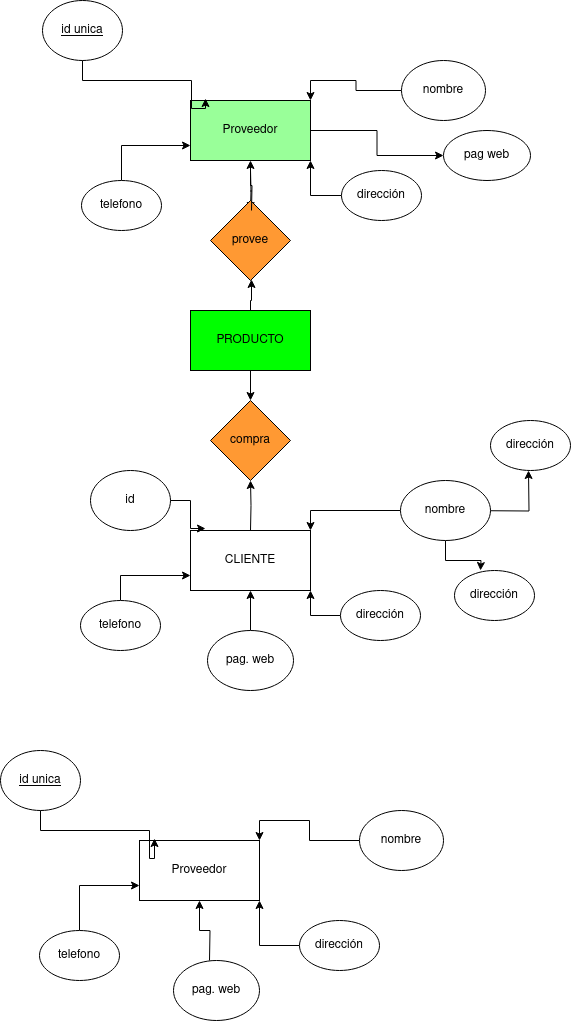

The diagram above was exported from draw.io. Its source (the exported page's mxGraphModel, read from the mxfile embedded in the PNG):
<mxGraphModel dx="1434" dy="1964" grid="1" gridSize="10" guides="1" tooltips="1" connect="1" arrows="1" fold="1" page="1" pageScale="1" pageWidth="827" pageHeight="1169" math="0" shadow="0">
  <root>
    <mxCell id="0" />
    <mxCell id="1" parent="0" />
    <mxCell id="mjz73pYCX4oeTF-s_Yjl-11" value="Proveedor" style="rounded=0;whiteSpace=wrap;html=1;" vertex="1" parent="1">
      <mxGeometry x="289" y="610" width="120" height="60" as="geometry" />
    </mxCell>
    <mxCell id="mjz73pYCX4oeTF-s_Yjl-29" style="edgeStyle=orthogonalEdgeStyle;rounded=0;orthogonalLoop=1;jettySize=auto;html=1;entryX=1;entryY=1;entryDx=0;entryDy=0;" edge="1" parent="1" source="mjz73pYCX4oeTF-s_Yjl-22" target="mjz73pYCX4oeTF-s_Yjl-11">
      <mxGeometry relative="1" as="geometry" />
    </mxCell>
    <mxCell id="mjz73pYCX4oeTF-s_Yjl-22" value="dirección" style="ellipse;whiteSpace=wrap;html=1;" vertex="1" parent="1">
      <mxGeometry x="449" y="690" width="80" height="50" as="geometry" />
    </mxCell>
    <mxCell id="mjz73pYCX4oeTF-s_Yjl-30" style="edgeStyle=orthogonalEdgeStyle;rounded=0;orthogonalLoop=1;jettySize=auto;html=1;exitX=0.5;exitY=0;exitDx=0;exitDy=0;entryX=0.5;entryY=1;entryDx=0;entryDy=0;" edge="1" parent="1" target="mjz73pYCX4oeTF-s_Yjl-11">
      <mxGeometry relative="1" as="geometry">
        <mxPoint x="359" y="730" as="sourcePoint" />
      </mxGeometry>
    </mxCell>
    <mxCell id="mjz73pYCX4oeTF-s_Yjl-23" value="pag. web" style="ellipse;whiteSpace=wrap;html=1;" vertex="1" parent="1">
      <mxGeometry x="323" y="730" width="86" height="60" as="geometry" />
    </mxCell>
    <mxCell id="mjz73pYCX4oeTF-s_Yjl-31" style="edgeStyle=orthogonalEdgeStyle;rounded=0;orthogonalLoop=1;jettySize=auto;html=1;exitX=0.5;exitY=0;exitDx=0;exitDy=0;entryX=0;entryY=0.75;entryDx=0;entryDy=0;" edge="1" parent="1" source="mjz73pYCX4oeTF-s_Yjl-24" target="mjz73pYCX4oeTF-s_Yjl-11">
      <mxGeometry relative="1" as="geometry" />
    </mxCell>
    <mxCell id="mjz73pYCX4oeTF-s_Yjl-24" value="telefono" style="ellipse;whiteSpace=wrap;html=1;" vertex="1" parent="1">
      <mxGeometry x="189" y="700" width="80" height="50" as="geometry" />
    </mxCell>
    <mxCell id="mjz73pYCX4oeTF-s_Yjl-28" style="edgeStyle=orthogonalEdgeStyle;rounded=0;orthogonalLoop=1;jettySize=auto;html=1;entryX=1;entryY=0;entryDx=0;entryDy=0;" edge="1" parent="1" source="mjz73pYCX4oeTF-s_Yjl-25" target="mjz73pYCX4oeTF-s_Yjl-11">
      <mxGeometry relative="1" as="geometry" />
    </mxCell>
    <mxCell id="mjz73pYCX4oeTF-s_Yjl-25" value="nombre" style="ellipse;whiteSpace=wrap;html=1;" vertex="1" parent="1">
      <mxGeometry x="509" y="580" width="84" height="60" as="geometry" />
    </mxCell>
    <mxCell id="mjz73pYCX4oeTF-s_Yjl-26" value="id unica" style="ellipse;whiteSpace=wrap;html=1;fontStyle=4" vertex="1" parent="1">
      <mxGeometry x="150" y="520" width="80" height="60" as="geometry" />
    </mxCell>
    <mxCell id="mjz73pYCX4oeTF-s_Yjl-32" style="edgeStyle=orthogonalEdgeStyle;rounded=0;orthogonalLoop=1;jettySize=auto;html=1;entryX=0.125;entryY=-0.033;entryDx=0;entryDy=0;entryPerimeter=0;" edge="1" parent="1" source="mjz73pYCX4oeTF-s_Yjl-26" target="mjz73pYCX4oeTF-s_Yjl-11">
      <mxGeometry relative="1" as="geometry">
        <Array as="points">
          <mxPoint x="299" y="600" />
          <mxPoint x="299" y="628" />
        </Array>
      </mxGeometry>
    </mxCell>
    <mxCell id="mjz73pYCX4oeTF-s_Yjl-33" value="CLIENTE" style="rounded=0;whiteSpace=wrap;html=1;" vertex="1" parent="1">
      <mxGeometry x="340" y="300" width="120" height="60" as="geometry" />
    </mxCell>
    <mxCell id="mjz73pYCX4oeTF-s_Yjl-34" style="edgeStyle=orthogonalEdgeStyle;rounded=0;orthogonalLoop=1;jettySize=auto;html=1;entryX=1;entryY=1;entryDx=0;entryDy=0;" edge="1" parent="1" source="mjz73pYCX4oeTF-s_Yjl-35" target="mjz73pYCX4oeTF-s_Yjl-33">
      <mxGeometry relative="1" as="geometry" />
    </mxCell>
    <mxCell id="mjz73pYCX4oeTF-s_Yjl-35" value="dirección" style="ellipse;whiteSpace=wrap;html=1;" vertex="1" parent="1">
      <mxGeometry x="490" y="360" width="80" height="50" as="geometry" />
    </mxCell>
    <mxCell id="mjz73pYCX4oeTF-s_Yjl-36" style="edgeStyle=orthogonalEdgeStyle;rounded=0;orthogonalLoop=1;jettySize=auto;html=1;exitX=0.5;exitY=0;exitDx=0;exitDy=0;entryX=0.5;entryY=1;entryDx=0;entryDy=0;" edge="1" parent="1" source="mjz73pYCX4oeTF-s_Yjl-37" target="mjz73pYCX4oeTF-s_Yjl-33">
      <mxGeometry relative="1" as="geometry" />
    </mxCell>
    <mxCell id="mjz73pYCX4oeTF-s_Yjl-37" value="pag. web" style="ellipse;whiteSpace=wrap;html=1;" vertex="1" parent="1">
      <mxGeometry x="357" y="400" width="86" height="60" as="geometry" />
    </mxCell>
    <mxCell id="mjz73pYCX4oeTF-s_Yjl-38" style="edgeStyle=orthogonalEdgeStyle;rounded=0;orthogonalLoop=1;jettySize=auto;html=1;exitX=0.5;exitY=0;exitDx=0;exitDy=0;entryX=0;entryY=0.75;entryDx=0;entryDy=0;" edge="1" parent="1" source="mjz73pYCX4oeTF-s_Yjl-39" target="mjz73pYCX4oeTF-s_Yjl-33">
      <mxGeometry relative="1" as="geometry" />
    </mxCell>
    <mxCell id="mjz73pYCX4oeTF-s_Yjl-39" value="telefono" style="ellipse;whiteSpace=wrap;html=1;" vertex="1" parent="1">
      <mxGeometry x="230" y="370" width="80" height="50" as="geometry" />
    </mxCell>
    <mxCell id="mjz73pYCX4oeTF-s_Yjl-40" style="edgeStyle=orthogonalEdgeStyle;rounded=0;orthogonalLoop=1;jettySize=auto;html=1;entryX=1;entryY=0;entryDx=0;entryDy=0;" edge="1" parent="1" source="mjz73pYCX4oeTF-s_Yjl-41" target="mjz73pYCX4oeTF-s_Yjl-33">
      <mxGeometry relative="1" as="geometry" />
    </mxCell>
    <mxCell id="mjz73pYCX4oeTF-s_Yjl-44" style="edgeStyle=orthogonalEdgeStyle;rounded=0;orthogonalLoop=1;jettySize=auto;html=1;" edge="1" parent="1">
      <mxGeometry relative="1" as="geometry">
        <mxPoint x="678" y="240" as="targetPoint" />
        <mxPoint x="608" y="280" as="sourcePoint" />
      </mxGeometry>
    </mxCell>
    <mxCell id="mjz73pYCX4oeTF-s_Yjl-45" style="edgeStyle=orthogonalEdgeStyle;rounded=0;orthogonalLoop=1;jettySize=auto;html=1;" edge="1" parent="1" source="mjz73pYCX4oeTF-s_Yjl-41">
      <mxGeometry relative="1" as="geometry">
        <mxPoint x="630" y="340" as="targetPoint" />
      </mxGeometry>
    </mxCell>
    <mxCell id="mjz73pYCX4oeTF-s_Yjl-41" value="nombre" style="ellipse;whiteSpace=wrap;html=1;" vertex="1" parent="1">
      <mxGeometry x="550" y="250" width="90" height="60" as="geometry" />
    </mxCell>
    <mxCell id="mjz73pYCX4oeTF-s_Yjl-42" value="id" style="ellipse;whiteSpace=wrap;html=1;" vertex="1" parent="1">
      <mxGeometry x="240" y="240" width="80" height="60" as="geometry" />
    </mxCell>
    <mxCell id="mjz73pYCX4oeTF-s_Yjl-43" style="edgeStyle=orthogonalEdgeStyle;rounded=0;orthogonalLoop=1;jettySize=auto;html=1;entryX=0.125;entryY=-0.033;entryDx=0;entryDy=0;entryPerimeter=0;" edge="1" parent="1" source="mjz73pYCX4oeTF-s_Yjl-42" target="mjz73pYCX4oeTF-s_Yjl-33">
      <mxGeometry relative="1" as="geometry">
        <Array as="points">
          <mxPoint x="340" y="270" />
          <mxPoint x="340" y="298" />
        </Array>
      </mxGeometry>
    </mxCell>
    <mxCell id="mjz73pYCX4oeTF-s_Yjl-46" value="dirección" style="ellipse;whiteSpace=wrap;html=1;" vertex="1" parent="1">
      <mxGeometry x="640" y="190" width="80" height="50" as="geometry" />
    </mxCell>
    <mxCell id="mjz73pYCX4oeTF-s_Yjl-47" value="dirección" style="ellipse;whiteSpace=wrap;html=1;" vertex="1" parent="1">
      <mxGeometry x="604" y="340" width="80" height="50" as="geometry" />
    </mxCell>
    <mxCell id="mjz73pYCX4oeTF-s_Yjl-56" style="edgeStyle=orthogonalEdgeStyle;rounded=0;orthogonalLoop=1;jettySize=auto;html=1;" edge="1" parent="1">
      <mxGeometry relative="1" as="geometry">
        <mxPoint x="400" y="-20" as="targetPoint" />
        <mxPoint x="400" y="-60" as="sourcePoint" />
      </mxGeometry>
    </mxCell>
    <mxCell id="mjz73pYCX4oeTF-s_Yjl-57" style="edgeStyle=orthogonalEdgeStyle;rounded=0;orthogonalLoop=1;jettySize=auto;html=1;" edge="1" parent="1" source="mjz73pYCX4oeTF-s_Yjl-52" target="mjz73pYCX4oeTF-s_Yjl-59">
      <mxGeometry relative="1" as="geometry">
        <mxPoint x="400" y="60" as="targetPoint" />
        <Array as="points">
          <mxPoint x="400" y="70" />
          <mxPoint x="401" y="70" />
        </Array>
      </mxGeometry>
    </mxCell>
    <mxCell id="mjz73pYCX4oeTF-s_Yjl-61" style="edgeStyle=orthogonalEdgeStyle;rounded=0;orthogonalLoop=1;jettySize=auto;html=1;exitX=0.5;exitY=1;exitDx=0;exitDy=0;" edge="1" parent="1" source="mjz73pYCX4oeTF-s_Yjl-52">
      <mxGeometry relative="1" as="geometry">
        <mxPoint x="400" y="170" as="targetPoint" />
      </mxGeometry>
    </mxCell>
    <mxCell id="mjz73pYCX4oeTF-s_Yjl-52" value="PRODUCTO" style="rounded=0;whiteSpace=wrap;html=1;fillColor=#00FF00;" vertex="1" parent="1">
      <mxGeometry x="340" y="80" width="120" height="60" as="geometry" />
    </mxCell>
    <mxCell id="mjz73pYCX4oeTF-s_Yjl-59" value="provee" style="rhombus;whiteSpace=wrap;html=1;fillColor=#FF9933;" vertex="1" parent="1">
      <mxGeometry x="360" y="-30" width="80" height="80" as="geometry" />
    </mxCell>
    <mxCell id="mjz73pYCX4oeTF-s_Yjl-62" value="compra" style="rhombus;whiteSpace=wrap;html=1;fillColor=#FF9933;" vertex="1" parent="1">
      <mxGeometry x="360" y="170" width="80" height="80" as="geometry" />
    </mxCell>
    <mxCell id="mjz73pYCX4oeTF-s_Yjl-64" style="edgeStyle=orthogonalEdgeStyle;rounded=0;orthogonalLoop=1;jettySize=auto;html=1;exitX=0.5;exitY=0;exitDx=0;exitDy=0;entryX=0.5;entryY=1;entryDx=0;entryDy=0;" edge="1" parent="1" target="mjz73pYCX4oeTF-s_Yjl-62">
      <mxGeometry relative="1" as="geometry">
        <mxPoint x="400" y="300" as="sourcePoint" />
      </mxGeometry>
    </mxCell>
    <mxCell id="mjz73pYCX4oeTF-s_Yjl-75" style="edgeStyle=orthogonalEdgeStyle;rounded=0;orthogonalLoop=1;jettySize=auto;html=1;" edge="1" parent="1" source="mjz73pYCX4oeTF-s_Yjl-65" target="mjz73pYCX4oeTF-s_Yjl-76">
      <mxGeometry relative="1" as="geometry">
        <mxPoint x="590" y="-80" as="targetPoint" />
      </mxGeometry>
    </mxCell>
    <mxCell id="mjz73pYCX4oeTF-s_Yjl-65" value="Proveedor" style="rounded=0;whiteSpace=wrap;html=1;fillColor=#99FF99;" vertex="1" parent="1">
      <mxGeometry x="340" y="-130" width="120" height="60" as="geometry" />
    </mxCell>
    <mxCell id="mjz73pYCX4oeTF-s_Yjl-66" style="edgeStyle=orthogonalEdgeStyle;rounded=0;orthogonalLoop=1;jettySize=auto;html=1;entryX=1;entryY=1;entryDx=0;entryDy=0;" edge="1" source="mjz73pYCX4oeTF-s_Yjl-67" target="mjz73pYCX4oeTF-s_Yjl-65" parent="1">
      <mxGeometry relative="1" as="geometry" />
    </mxCell>
    <mxCell id="mjz73pYCX4oeTF-s_Yjl-67" value="dirección" style="ellipse;whiteSpace=wrap;html=1;" vertex="1" parent="1">
      <mxGeometry x="491" y="-60" width="80" height="50" as="geometry" />
    </mxCell>
    <mxCell id="mjz73pYCX4oeTF-s_Yjl-68" style="edgeStyle=orthogonalEdgeStyle;rounded=0;orthogonalLoop=1;jettySize=auto;html=1;exitX=0.5;exitY=0;exitDx=0;exitDy=0;entryX=0.5;entryY=1;entryDx=0;entryDy=0;" edge="1" target="mjz73pYCX4oeTF-s_Yjl-65" parent="1">
      <mxGeometry relative="1" as="geometry">
        <mxPoint x="401" y="-20" as="sourcePoint" />
      </mxGeometry>
    </mxCell>
    <mxCell id="mjz73pYCX4oeTF-s_Yjl-69" style="edgeStyle=orthogonalEdgeStyle;rounded=0;orthogonalLoop=1;jettySize=auto;html=1;exitX=0.5;exitY=0;exitDx=0;exitDy=0;entryX=0;entryY=0.75;entryDx=0;entryDy=0;" edge="1" source="mjz73pYCX4oeTF-s_Yjl-70" target="mjz73pYCX4oeTF-s_Yjl-65" parent="1">
      <mxGeometry relative="1" as="geometry" />
    </mxCell>
    <mxCell id="mjz73pYCX4oeTF-s_Yjl-70" value="telefono" style="ellipse;whiteSpace=wrap;html=1;" vertex="1" parent="1">
      <mxGeometry x="231" y="-50" width="80" height="50" as="geometry" />
    </mxCell>
    <mxCell id="mjz73pYCX4oeTF-s_Yjl-71" style="edgeStyle=orthogonalEdgeStyle;rounded=0;orthogonalLoop=1;jettySize=auto;html=1;entryX=1;entryY=0;entryDx=0;entryDy=0;" edge="1" source="mjz73pYCX4oeTF-s_Yjl-72" target="mjz73pYCX4oeTF-s_Yjl-65" parent="1">
      <mxGeometry relative="1" as="geometry" />
    </mxCell>
    <mxCell id="mjz73pYCX4oeTF-s_Yjl-72" value="nombre" style="ellipse;whiteSpace=wrap;html=1;" vertex="1" parent="1">
      <mxGeometry x="551" y="-170" width="84" height="60" as="geometry" />
    </mxCell>
    <mxCell id="mjz73pYCX4oeTF-s_Yjl-73" value="id unica" style="ellipse;whiteSpace=wrap;html=1;fontStyle=4" vertex="1" parent="1">
      <mxGeometry x="192" y="-230" width="80" height="60" as="geometry" />
    </mxCell>
    <mxCell id="mjz73pYCX4oeTF-s_Yjl-74" style="edgeStyle=orthogonalEdgeStyle;rounded=0;orthogonalLoop=1;jettySize=auto;html=1;entryX=0.125;entryY=-0.033;entryDx=0;entryDy=0;entryPerimeter=0;" edge="1" source="mjz73pYCX4oeTF-s_Yjl-73" target="mjz73pYCX4oeTF-s_Yjl-65" parent="1">
      <mxGeometry relative="1" as="geometry">
        <Array as="points">
          <mxPoint x="341" y="-150" />
          <mxPoint x="341" y="-122" />
        </Array>
      </mxGeometry>
    </mxCell>
    <mxCell id="mjz73pYCX4oeTF-s_Yjl-76" value="pag web" style="ellipse;whiteSpace=wrap;html=1;" vertex="1" parent="1">
      <mxGeometry x="593" y="-100" width="87" height="50" as="geometry" />
    </mxCell>
  </root>
</mxGraphModel>